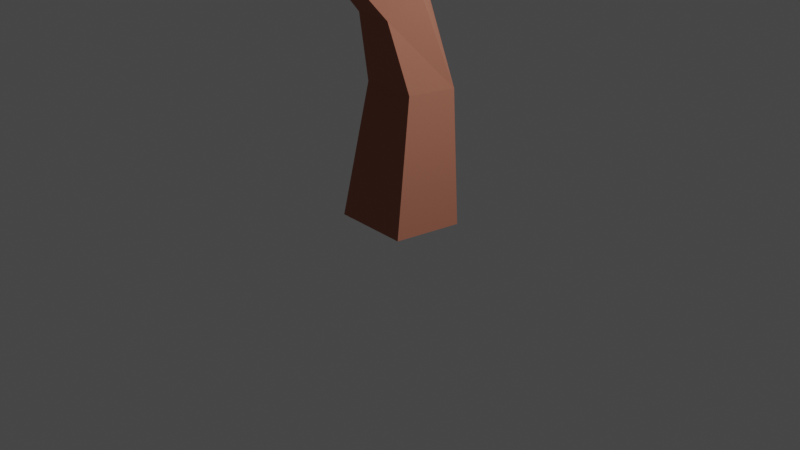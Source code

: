 # Source: arbol_2.blend  (saved by Blender 3.0.42; exported with 4.5.12 LTS)
import bpy
from mathutils import Matrix  # noqa: F401  (used for matrix-valued properties, if any)

bpy.ops.wm.read_factory_settings(use_empty=True)
scene = bpy.context.scene
scene.name = 'Scene'

# ---- collections
col_collection = bpy.data.collections.new('Collection'); scene.collection.children.link(col_collection)

# ---- materials (node trees are filled in below, after node groups)
mat_material = bpy.data.materials.new('Material')
mat_material.alpha_threshold = 0.0
mat_material.use_transparent_shadow = False
mat_material.line_color = (0.0, 0.0, 0.0, 1.0)
mat_material_001 = bpy.data.materials.new('Material.001')
mat_material_001.use_transparent_shadow = False

# ---- material node trees
mat_material.use_nodes = True; mat_material.node_tree.nodes.clear()
_N = mat_material.node_tree.nodes; _L = mat_material.node_tree.links
n0 = _N.new('ShaderNodeBsdfPrincipled'); n0.name = 'Principled BSDF'; n0.location = (10, 300)
n0.distribution = 'GGX'
n0.subsurface_method = 'RANDOM_WALK_SKIN'
n0.inputs[0].default_value = (0.1106, 0.5022, 0.06782, 1.0)
n0.inputs[2].default_value = 0.4
n0.inputs[3].default_value = 1.45
n0.inputs[27].default_value = (0.0, 0.0, 0.0, 1.0)
n0.inputs[28].default_value = 1.0
n1 = _N.new('ShaderNodeOutputMaterial'); n1.name = 'Material Output'; n1.location = (300, 300)
_L.new(n0.outputs[0], n1.inputs[0])
n1.is_active_output = True
mat_material_001.use_nodes = True; mat_material_001.node_tree.nodes.clear()
_N = mat_material_001.node_tree.nodes; _L = mat_material_001.node_tree.links
n0 = _N.new('ShaderNodeBsdfPrincipled'); n0.name = 'Principled BSDF'; n0.location = (10, 300)
n0.distribution = 'GGX'
n0.subsurface_method = 'RANDOM_WALK_SKIN'
n0.inputs[0].default_value = (0.4178, 0.1527, 0.09723, 1.0)
n0.inputs[2].default_value = 1.0
n0.inputs[3].default_value = 1.45
n0.inputs[27].default_value = (0.0, 0.0, 0.0, 1.0)
n0.inputs[28].default_value = 1.0
n1 = _N.new('ShaderNodeOutputMaterial'); n1.name = 'Material Output'; n1.location = (300, 300)
_L.new(n0.outputs[0], n1.inputs[0])
n1.is_active_output = True

# ---- world
world_world = bpy.data.worlds.new('World'); scene.world = world_world
world_world.use_nodes = True; world_world.node_tree.nodes.clear()
_N = world_world.node_tree.nodes; _L = world_world.node_tree.links
n0 = _N.new('ShaderNodeOutputWorld'); n0.name = 'World Output'; n0.location = (300, 300)
n1 = _N.new('ShaderNodeBackground'); n1.name = 'Background'; n1.location = (10, 300)
n1.inputs[0].default_value = (0.05088, 0.05088, 0.05088, 1.0)
_L.new(n1.outputs[0], n0.inputs[0])
n0.is_active_output = True
world_world.color = (0.05088, 0.05088, 0.05088)
world_world.use_sun_shadow = False
world_world.sun_shadow_jitter_overblur = 0.0

# ---- cameras
cam_camera = bpy.data.cameras.new('Camera')
cam_camera.clip_end = 100.0
cam_camera.ortho_scale = 7.314

# ---- lights
light_light = bpy.data.lights.new('Light', 'POINT')
light_light.transmission_factor = 0.0
light_light.energy = 1000.0
light_light.shadow_soft_size = 0.1
light_light.shadow_maximum_resolution = 0.006
light_light.use_absolute_resolution = True

# ---- meshes
me_cube_001 = bpy.data.meshes.new('Cube.001')
me_cube_001.from_pydata([(0.9968, -2.308, 5.098), (0.8663, -1.069, 5.364)], [(1, 0)], [])
_uv = me_cube_001.uv_layers.new(name='UVMap')
_uv.uv.foreach_set('vector', [])
me_cube_001.materials.append(mat_material)
me_cube_001.use_remesh_preserve_volume = False
me_cube_001.use_remesh_preserve_attributes = False
me_cube_001.use_mirror_vertex_groups = False
me_cube_001.update()
me_cube_002 = bpy.data.meshes.new('Cube.002')
me_cube_002.from_pydata([(0.8141, -0.1782, 4.324), (0.7611, 0.2553, 4.951), (0.4459, -0.07307, 4.581), (0.2923, -0.1761, 4.446), (-1.38, -0.9246, 3.661), (-0.11, -0.6385, 3.618), (-1.452, -0.4109, 4.3), (-1.43, -0.9659, 5.102), (-0.7784, -1.381, 3.141), (-1.174, -2.656, 4.227), (0.2126, -0.9547, 5.389), (-1.439, -0.4249, 3.445), (-0.8096, -0.8823, 3.926), (-1.68, -1.165, 3.926), (-2.217, -0.4249, 3.926), (-1.68, 0.3152, 3.926), (-0.8096, 0.03247, 3.926), (-1.199, -1.165, 4.704), (-2.069, -0.8823, 4.704), (-2.069, 0.03247, 4.704), (-1.199, 0.3152, 4.704), (-0.661, -0.4249, 4.704), (-1.439, -0.4249, 5.185), (-0.7113, -0.9342, 4.199), (-0.08134, -1.393, 5.029), (-1.182, -1.165, 5.21), (-1.432, -0.1919, 4.674), (-0.4859, 0.1808, 4.162), (0.3486, -0.5616, 4.381), (-0.4123, -0.9345, 6.016), (-1.247, -0.1921, 5.797), (-0.8168, 0.6394, 5.15), (0.2834, 0.411, 4.969), (0.5334, -0.5617, 5.504), (-0.1868, 0.1805, 5.979), (-0.426, -2.306, 3.3), (0.03644, -2.347, 4.339), (-1.088, -2.472, 4.211), (-1.427, -1.77, 3.381), (-0.5127, -1.212, 2.996), (0.3918, -1.569, 3.588), (-0.6788, -1.837, 5.062), (-1.583, -1.481, 4.471), (-1.228, -0.7022, 3.72), (-0.1039, -0.5775, 3.848), (0.2355, -1.279, 4.678), (-0.7655, -0.7433, 4.759), (-1.66, -2.263, 3.76), (-1.183, -2.873, 3.489), (-1.815, -3.036, 3.987), (-1.868, -2.429, 4.536), (-1.27, -1.89, 4.378), (-0.8466, -2.165, 3.731), (-1.096, -3.415, 4.098), (-1.52, -3.141, 4.745), (-1.183, -2.433, 4.986), (-0.5518, -2.27, 4.489), (-0.4981, -2.877, 3.94), (-0.7061, -3.043, 4.716), (0.7973, -0.2118, 3.459), (1.464, -0.6963, 3.969), (0.5426, -0.9957, 3.969), (-0.027, -0.2118, 3.969), (0.5426, 0.5721, 3.969), (1.464, 0.2727, 3.969), (1.052, -0.9957, 4.793), (0.1304, -0.6963, 4.793), (0.1304, 0.2727, 4.793), (1.052, 0.5721, 4.793), (1.622, -0.2118, 4.793), (0.7973, -0.2118, 5.302), (0.34, -0.8167, 4.46), (0.9764, -1.337, 5.029), (0.05285, -1.683, 4.867), (-0.5722, -0.9032, 4.859), (-0.03496, -0.07511, 5.015), (0.9221, -0.3431, 5.12), (0.4575, -1.745, 5.779), (-0.4996, -1.477, 5.674), (-0.5538, -0.483, 5.766), (0.3697, -0.1368, 5.927), (0.9948, -0.9166, 5.935), (0.0826, -1.003, 6.334), (0.6004, -1.667, 3.352), (1.235, -2.06, 4.016), (0.25, -2.188, 4.129), (-0.2053, -1.344, 3.847), (0.4981, -0.6949, 3.56), (1.388, -1.137, 3.665), (0.821, -1.981, 4.922), (-0.06895, -1.539, 4.818), (0.0844, -0.6156, 4.467), (1.069, -0.4877, 4.354), (1.524, -1.332, 4.636), (0.7187, -1.009, 5.131), (-0.1121, -0.647, 3.614), (-0.1085, -0.661, 3.612), (-0.1168, -0.6552, 3.61)], [(5, 8), (5, 7), (4, 6), (2, 0), (2, 1), (3, 2), (5, 3), (5, 4), (4, 9), (5, 10), (5, 95), (95, 96), (96, 97)], [(11, 12, 13), (12, 11, 16), (11, 13, 14), (11, 14, 15), (11, 15, 16), (12, 16, 21), (13, 12, 17), (14, 13, 18), (15, 14, 19), (16, 15, 20), (12, 21, 17), (13, 17, 18), (14, 18, 19), (15, 19, 20), (16, 20, 21), (17, 21, 22), (18, 17, 22), (19, 18, 22), (20, 19, 22), (21, 20, 22), (23, 24, 25), (24, 23, 28), (23, 25, 26), (23, 26, 27), (23, 27, 28), (24, 28, 33), (25, 24, 29), (26, 25, 30), (27, 26, 31), (28, 27, 32), (24, 33, 29), (25, 29, 30), (26, 30, 31), (27, 31, 32), (28, 32, 33), (29, 33, 34), (30, 29, 34), (31, 30, 34), (32, 31, 34), (33, 32, 34), (35, 36, 37), (36, 35, 40), (35, 37, 38), (35, 38, 39), (35, 39, 40), (36, 40, 45), (37, 36, 41), (38, 37, 42), (39, 38, 43), (40, 39, 44), (36, 45, 41), (37, 41, 42), (38, 42, 43), (39, 43, 44), (40, 44, 45), (41, 45, 46), (42, 41, 46), (43, 42, 46), (44, 43, 46), (45, 44, 46), (47, 48, 49), (48, 47, 52), (47, 49, 50), (47, 50, 51), (47, 51, 52), (48, 52, 57), (49, 48, 53), (50, 49, 54), (51, 50, 55), (52, 51, 56), (48, 57, 53), (49, 53, 54), (50, 54, 55), (51, 55, 56), (52, 56, 57), (53, 57, 58), (54, 53, 58), (55, 54, 58), (56, 55, 58), (57, 56, 58), (59, 60, 61), (60, 59, 64), (59, 61, 62), (59, 62, 63), (59, 63, 64), (60, 64, 69), (61, 60, 65), (62, 61, 66), (63, 62, 67), (64, 63, 68), (60, 69, 65), (61, 65, 66), (62, 66, 67), (63, 67, 68), (64, 68, 69), (65, 69, 70), (66, 65, 70), (67, 66, 70), (68, 67, 70), (69, 68, 70), (71, 72, 73), (72, 71, 76), (71, 73, 74), (71, 74, 75), (71, 75, 76), (72, 76, 81), (73, 72, 77), (74, 73, 78), (75, 74, 79), (76, 75, 80), (72, 81, 77), (73, 77, 78), (74, 78, 79), (75, 79, 80), (76, 80, 81), (77, 81, 82), (78, 77, 82), (79, 78, 82), (80, 79, 82), (81, 80, 82), (83, 84, 85), (84, 83, 88), (83, 85, 86), (83, 86, 87), (83, 87, 88), (84, 88, 93), (85, 84, 89), (86, 85, 90), (87, 86, 91), (88, 87, 92), (84, 93, 89), (85, 89, 90), (86, 90, 91), (87, 91, 92), (88, 92, 93), (89, 93, 94), (90, 89, 94), (91, 90, 94), (92, 91, 94), (93, 92, 94)])
_uv = me_cube_002.uv_layers.new(name='UVMap')
_uv.uv.foreach_set('vector', [0.1818, 0.0, 0.2727, 0.1575, 0.09091, 0.1575, 0.2727, 0.1575, 0.3636, 0.0, 0.4545, 0.1575, 0.9091, 0.0, 1.0, 0.1575, 0.8182, 0.1575, 0.7273, 0.0, 0.8182, 0.1575, 0.6364, 0.1575, 0.5455, 0.0, 0.6364, 0.1575, 0.4545, 0.1575, 0.2727, 0.1575, 0.4545, 0.1575, 0.3636, 0.3149, 0.09091, 0.1575, 0.2727, 0.1575, 0.1818, 0.3149, 0.8182, 0.1575, 1.0, 0.1575, 0.9091, 0.3149, 0.6364, 0.1575, 0.8182, 0.1575, 0.7273, 0.3149, 0.4545, 0.1575, 0.6364, 0.1575, 0.5455, 0.3149, 0.2727, 0.1575, 0.3636, 0.3149, 0.1818, 0.3149, 0.09091, 0.1575, 0.1818, 0.3149, 0.0, 0.3149, 0.8182, 0.1575, 0.9091, 0.3149, 0.7273, 0.3149, 0.6364, 0.1575, 0.7273, 0.3149, 0.5455, 0.3149, 0.4545, 0.1575, 0.5455, 0.3149, 0.3636, 0.3149, 0.1818, 0.3149, 0.3636, 0.3149, 0.2727, 0.4724, 0.0, 0.3149, 0.1818, 0.3149, 0.09091, 0.4724, 0.7273, 0.3149, 0.9091, 0.3149, 0.8182, 0.4724, 0.5455, 0.3149, 0.7273, 0.3149, 0.6364, 0.4724, 0.3636, 0.3149, 0.5455, 0.3149, 0.4545, 0.4724, 0.1818, 0.0, 0.2727, 0.1575, 0.09091, 0.1575, 0.2727, 0.1575, 0.3636, 0.0, 0.4545, 0.1575, 0.9091, 0.0, 1.0, 0.1575, 0.8182, 0.1575, 0.7273, 0.0, 0.8182, 0.1575, 0.6364, 0.1575, 0.5455, 0.0, 0.6364, 0.1575, 0.4545, 0.1575, 0.2727, 0.1575, 0.4545, 0.1575, 0.3636, 0.3149, 0.09091, 0.1575, 0.2727, 0.1575, 0.1818, 0.3149, 0.8182, 0.1575, 1.0, 0.1575, 0.9091, 0.3149, 0.6364, 0.1575, 0.8182, 0.1575, 0.7273, 0.3149, 0.4545, 0.1575, 0.6364, 0.1575, 0.5455, 0.3149, 0.2727, 0.1575, 0.3636, 0.3149, 0.1818, 0.3149, 0.09091, 0.1575, 0.1818, 0.3149, 0.0, 0.3149, 0.8182, 0.1575, 0.9091, 0.3149, 0.7273, 0.3149, 0.6364, 0.1575, 0.7273, 0.3149, 0.5455, 0.3149, 0.4545, 0.1575, 0.5455, 0.3149, 0.3636, 0.3149, 0.1818, 0.3149, 0.3636, 0.3149, 0.2727, 0.4724, 0.0, 0.3149, 0.1818, 0.3149, 0.09091, 0.4724, 0.7273, 0.3149, 0.9091, 0.3149, 0.8182, 0.4724, 0.5455, 0.3149, 0.7273, 0.3149, 0.6364, 0.4724, 0.3636, 0.3149, 0.5455, 0.3149, 0.4545, 0.4724, 0.1818, 0.0, 0.2727, 0.1575, 0.09091, 0.1575, 0.2727, 0.1575, 0.3636, 0.0, 0.4545, 0.1575, 0.9091, 0.0, 1.0, 0.1575, 0.8182, 0.1575, 0.7273, 0.0, 0.8182, 0.1575, 0.6364, 0.1575, 0.5455, 0.0, 0.6364, 0.1575, 0.4545, 0.1575, 0.2727, 0.1575, 0.4545, 0.1575, 0.3636, 0.3149, 0.09091, 0.1575, 0.2727, 0.1575, 0.1818, 0.3149, 0.8182, 0.1575, 1.0, 0.1575, 0.9091, 0.3149, 0.6364, 0.1575, 0.8182, 0.1575, 0.7273, 0.3149, 0.4545, 0.1575, 0.6364, 0.1575, 0.5455, 0.3149, 0.2727, 0.1575, 0.3636, 0.3149, 0.1818, 0.3149, 0.09091, 0.1575, 0.1818, 0.3149, 0.0, 0.3149, 0.8182, 0.1575, 0.9091, 0.3149, 0.7273, 0.3149, 0.6364, 0.1575, 0.7273, 0.3149, 0.5455, 0.3149, 0.4545, 0.1575, 0.5455, 0.3149, 0.3636, 0.3149, 0.1818, 0.3149, 0.3636, 0.3149, 0.2727, 0.4724, 0.0, 0.3149, 0.1818, 0.3149, 0.09091, 0.4724, 0.7273, 0.3149, 0.9091, 0.3149, 0.8182, 0.4724, 0.5455, 0.3149, 0.7273, 0.3149, 0.6364, 0.4724, 0.3636, 0.3149, 0.5455, 0.3149, 0.4545, 0.4724, 0.1818, 0.0, 0.2727, 0.1575, 0.09091, 0.1575, 0.2727, 0.1575, 0.3636, 0.0, 0.4545, 0.1575, 0.9091, 0.0, 1.0, 0.1575, 0.8182, 0.1575, 0.7273, 0.0, 0.8182, 0.1575, 0.6364, 0.1575, 0.5455, 0.0, 0.6364, 0.1575, 0.4545, 0.1575, 0.2727, 0.1575, 0.4545, 0.1575, 0.3636, 0.3149, 0.09091, 0.1575, 0.2727, 0.1575, 0.1818, 0.3149, 0.8182, 0.1575, 1.0, 0.1575, 0.9091, 0.3149, 0.6364, 0.1575, 0.8182, 0.1575, 0.7273, 0.3149, 0.4545, 0.1575, 0.6364, 0.1575, 0.5455, 0.3149, 0.2727, 0.1575, 0.3636, 0.3149, 0.1818, 0.3149, 0.09091, 0.1575, 0.1818, 0.3149, 0.0, 0.3149, 0.8182, 0.1575, 0.9091, 0.3149, 0.7273, 0.3149, 0.6364, 0.1575, 0.7273, 0.3149, 0.5455, 0.3149, 0.4545, 0.1575, 0.5455, 0.3149, 0.3636, 0.3149, 0.1818, 0.3149, 0.3636, 0.3149, 0.2727, 0.4724, 0.0, 0.3149, 0.1818, 0.3149, 0.09091, 0.4724, 0.7273, 0.3149, 0.9091, 0.3149, 0.8182, 0.4724, 0.5455, 0.3149, 0.7273, 0.3149, 0.6364, 0.4724, 0.3636, 0.3149, 0.5455, 0.3149, 0.4545, 0.4724, 0.1818, 0.0, 0.2727, 0.1575, 0.09091, 0.1575, 0.2727, 0.1575, 0.3636, 0.0, 0.4545, 0.1575, 0.9091, 0.0, 1.0, 0.1575, 0.8182, 0.1575, 0.7273, 0.0, 0.8182, 0.1575, 0.6364, 0.1575, 0.5455, 0.0, 0.6364, 0.1575, 0.4545, 0.1575, 0.2727, 0.1575, 0.4545, 0.1575, 0.3636, 0.3149, 0.09091, 0.1575, 0.2727, 0.1575, 0.1818, 0.3149, 0.8182, 0.1575, 1.0, 0.1575, 0.9091, 0.3149, 0.6364, 0.1575, 0.8182, 0.1575, 0.7273, 0.3149, 0.4545, 0.1575, 0.6364, 0.1575, 0.5455, 0.3149, 0.2727, 0.1575, 0.3636, 0.3149, 0.1818, 0.3149, 0.09091, 0.1575, 0.1818, 0.3149, 0.0, 0.3149, 0.8182, 0.1575, 0.9091, 0.3149, 0.7273, 0.3149, 0.6364, 0.1575, 0.7273, 0.3149, 0.5455, 0.3149, 0.4545, 0.1575, 0.5455, 0.3149, 0.3636, 0.3149, 0.1818, 0.3149, 0.3636, 0.3149, 0.2727, 0.4724, 0.0, 0.3149, 0.1818, 0.3149, 0.09091, 0.4724, 0.7273, 0.3149, 0.9091, 0.3149, 0.8182, 0.4724, 0.5455, 0.3149, 0.7273, 0.3149, 0.6364, 0.4724, 0.3636, 0.3149, 0.5455, 0.3149, 0.4545, 0.4724, 0.1818, 0.0, 0.2727, 0.1575, 0.09091, 0.1575, 0.2727, 0.1575, 0.3636, 0.0, 0.4545, 0.1575, 0.9091, 0.0, 1.0, 0.1575, 0.8182, 0.1575, 0.7273, 0.0, 0.8182, 0.1575, 0.6364, 0.1575, 0.5455, 0.0, 0.6364, 0.1575, 0.4545, 0.1575, 0.2727, 0.1575, 0.4545, 0.1575, 0.3636, 0.3149, 0.09091, 0.1575, 0.2727, 0.1575, 0.1818, 0.3149, 0.8182, 0.1575, 1.0, 0.1575, 0.9091, 0.3149, 0.6364, 0.1575, 0.8182, 0.1575, 0.7273, 0.3149, 0.4545, 0.1575, 0.6364, 0.1575, 0.5455, 0.3149, 0.2727, 0.1575, 0.3636, 0.3149, 0.1818, 0.3149, 0.09091, 0.1575, 0.1818, 0.3149, 0.0, 0.3149, 0.8182, 0.1575, 0.9091, 0.3149, 0.7273, 0.3149, 0.6364, 0.1575, 0.7273, 0.3149, 0.5455, 0.3149, 0.4545, 0.1575, 0.5455, 0.3149, 0.3636, 0.3149, 0.1818, 0.3149, 0.3636, 0.3149, 0.2727, 0.4724, 0.0, 0.3149, 0.1818, 0.3149, 0.09091, 0.4724, 0.7273, 0.3149, 0.9091, 0.3149, 0.8182, 0.4724, 0.5455, 0.3149, 0.7273, 0.3149, 0.6364, 0.4724, 0.3636, 0.3149, 0.5455, 0.3149, 0.4545, 0.4724, 0.1818, 0.0, 0.2727, 0.1575, 0.09091, 0.1575, 0.2727, 0.1575, 0.3636, 0.0, 0.4545, 0.1575, 0.9091, 0.0, 1.0, 0.1575, 0.8182, 0.1575, 0.7273, 0.0, 0.8182, 0.1575, 0.6364, 0.1575, 0.5455, 0.0, 0.6364, 0.1575, 0.4545, 0.1575, 0.2727, 0.1575, 0.4545, 0.1575, 0.3636, 0.3149, 0.09091, 0.1575, 0.2727, 0.1575, 0.1818, 0.3149, 0.8182, 0.1575, 1.0, 0.1575, 0.9091, 0.3149, 0.6364, 0.1575, 0.8182, 0.1575, 0.7273, 0.3149, 0.4545, 0.1575, 0.6364, 0.1575, 0.5455, 0.3149, 0.2727, 0.1575, 0.3636, 0.3149, 0.1818, 0.3149, 0.09091, 0.1575, 0.1818, 0.3149, 0.0, 0.3149, 0.8182, 0.1575, 0.9091, 0.3149, 0.7273, 0.3149, 0.6364, 0.1575, 0.7273, 0.3149, 0.5455, 0.3149, 0.4545, 0.1575, 0.5455, 0.3149, 0.3636, 0.3149, 0.1818, 0.3149, 0.3636, 0.3149, 0.2727, 0.4724, 0.0, 0.3149, 0.1818, 0.3149, 0.09091, 0.4724, 0.7273, 0.3149, 0.9091, 0.3149, 0.8182, 0.4724, 0.5455, 0.3149, 0.7273, 0.3149, 0.6364, 0.4724, 0.3636, 0.3149, 0.5455, 0.3149, 0.4545, 0.4724])
me_cube_002.materials.append(mat_material)
me_cube_002.use_remesh_preserve_volume = False
me_cube_002.use_remesh_preserve_attributes = False
me_cube_002.use_mirror_vertex_groups = False
me_cube_002.update()
me_cube_003 = bpy.data.meshes.new('Cube.003')
me_cube_003.from_pydata([(-1.058, 0.2031, 4.522), (-1.075, -0.01894, 4.522), (-0.8734, -0.03453, 4.615), (-0.8562, 0.1875, 4.615), (0.415, 0.3944, -0.03933), (-0.3964, 0.4131, -0.03933), (-0.415, -0.3944, 0.03933), (0.3964, -0.4131, 0.03933), (1.143, 0.2972, 4.048), (1.17, 0.07624, 4.048), (1.011, 0.05649, 4.202), (0.9838, 0.2775, 4.202), (0.3254, -0.9329, 3.673), (0.1179, -1.014, 3.673), (0.06258, -0.8719, 3.835), (0.27, -0.791, 3.835), (-0.2142, -0.5497, 4.315), (-0.4284, -0.4887, 4.315), (-0.3699, -0.2836, 4.379), (-0.1558, -0.3446, 4.379), (0.05227, -1.793, 5.22), (-0.1699, -1.781, 5.228), (-0.1563, -1.568, 5.289), (0.06593, -1.58, 5.282), (0.01227, -1.205, 3.192), (-0.2099, -1.192, 3.195), (-0.1962, -0.9999, 3.308), (0.02599, -1.014, 3.304), (-0.3479, 0.1482, 2.97), (-0.342, -0.0891, 2.976), (-0.1168, -0.1252, 3.018), (-0.1341, 0.1365, 3.054), (-0.4367, 0.1551, 3.164), (-0.4538, -0.06694, 3.164), (-0.2521, -0.08253, 3.257), (-0.2349, 0.1395, 3.257), (-0.5254, 0.1619, 3.358), (-0.5426, -0.06009, 3.358), (-0.3408, -0.07568, 3.451), (-0.3237, 0.1463, 3.451), (-0.6142, 0.1688, 3.552), (-0.6314, -0.05323, 3.552), (-0.4296, -0.06882, 3.645), (-0.4124, 0.1532, 3.645), (-0.703, 0.1756, 3.746), (-0.7201, -0.04637, 3.746), (-0.5183, -0.06196, 3.839), (-0.5012, 0.16, 3.839), (-0.7917, 0.1825, 3.94), (-0.8089, -0.03951, 3.94), (-0.6071, -0.0551, 4.033), (-0.5899, 0.1669, 4.033), (-0.8805, 0.1894, 4.134), (-0.8976, -0.03266, 4.134), (-0.6959, -0.04825, 4.227), (-0.6787, 0.1738, 4.227), (-0.9692, 0.1962, 4.328), (-0.9864, -0.0258, 4.328), (-0.7846, -0.04139, 4.421), (-0.7675, 0.1806, 4.421), (0.03726, 0.1601, 2.89), (0.04038, -0.1005, 2.882), (0.1755, 0.1772, 3.035), (0.2029, -0.04377, 3.035), (0.04367, -0.06352, 3.189), (0.01626, 0.1575, 3.189), (0.3137, 0.1943, 3.18), (0.3411, -0.02663, 3.18), (0.1819, -0.04638, 3.334), (0.1545, 0.1746, 3.334), (0.4519, 0.2115, 3.324), (0.4793, -0.009483, 3.324), (0.3201, -0.02923, 3.479), (0.2927, 0.1917, 3.479), (0.5901, 0.2286, 3.469), (0.6175, 0.007662, 3.469), (0.4583, -0.01209, 3.623), (0.4309, 0.2089, 3.623), (0.7284, 0.2458, 3.614), (0.7558, 0.02481, 3.614), (0.5966, 0.005058, 3.768), (0.5691, 0.226, 3.768), (0.8666, 0.2629, 3.758), (0.894, 0.04195, 3.758), (0.7348, 0.0222, 3.913), (0.7074, 0.2432, 3.913), (1.005, 0.2801, 3.903), (1.032, 0.0591, 3.903), (0.873, 0.03935, 4.058), (0.8456, 0.2603, 4.058), (-0.1914, -0.221, 2.874), (-0.2467, -0.07909, 3.037), (-0.04274, 0.02076, 3.041), (0.06764, -0.2722, 3.008), (-0.1398, -0.3531, 3.008), (-0.1952, -0.2112, 3.17), (0.01227, -0.1303, 3.17), (0.1192, -0.4043, 3.141), (-0.08826, -0.4853, 3.141), (-0.1436, -0.3434, 3.303), (0.06382, -0.2624, 3.303), (0.1707, -0.5365, 3.274), (-0.03671, -0.6174, 3.274), (-0.09207, -0.4755, 3.436), (0.1154, -0.3946, 3.436), (0.2223, -0.6686, 3.407), (0.01484, -0.7495, 3.407), (-0.04052, -0.6076, 3.569), (0.1669, -0.5267, 3.569), (0.2738, -0.8007, 3.54), (0.06639, -0.8817, 3.54), (0.01103, -0.7398, 3.702), (0.2185, -0.6588, 3.702), (-0.3332, 0.122, 2.292), (-0.07194, -0.1464, 2.292), (0.1939, 0.03769, 2.42), (-0.07415, 0.3742, 2.39), (-0.3269, 0.07126, 2.561), (-0.1225, -0.1388, 2.561), (0.08019, 0.05849, 2.638), (-0.1242, 0.2685, 2.638), (-0.2603, 0.1007, 3.045), (-0.1203, -0.2203, 3.172), (-0.3345, -0.1593, 3.172), (-0.276, 0.04584, 3.236), (-0.06186, -0.01521, 3.236), (-0.136, -0.2752, 3.362), (-0.3501, -0.2142, 3.362), (-0.2917, -0.009066, 3.426), (-0.07751, -0.07011, 3.426), (-0.1516, -0.3301, 3.553), (-0.3658, -0.2691, 3.553), (-0.3073, -0.06397, 3.617), (-0.09316, -0.125, 3.617), (-0.1673, -0.385, 3.743), (-0.3814, -0.324, 3.743), (-0.323, -0.1189, 3.807), (-0.1088, -0.1799, 3.807), (-0.1829, -0.4399, 3.934), (-0.3971, -0.3789, 3.934), (-0.3386, -0.1738, 3.998), (-0.1245, -0.2348, 3.998), (-0.1986, -0.4948, 4.124), (-0.4127, -0.4338, 4.124), (-0.3543, -0.2287, 4.188), (-0.1401, -0.2897, 4.188), (0.0163, -1.273, 3.416), (-0.2059, -1.261, 3.423), (-0.1923, -1.048, 3.485), (0.02995, -1.06, 3.477), (0.02029, -1.331, 3.616), (-0.2019, -1.319, 3.624), (-0.1883, -1.105, 3.685), (0.03395, -1.117, 3.677), (0.02429, -1.389, 3.817), (-0.1979, -1.377, 3.824), (-0.1843, -1.163, 3.886), (0.03795, -1.175, 3.878), (0.02829, -1.447, 4.017), (-0.1939, -1.435, 4.025), (-0.1803, -1.221, 4.086), (0.04195, -1.233, 4.078), (0.03228, -1.504, 4.218), (-0.1899, -1.492, 4.226), (-0.1763, -1.279, 4.287), (0.04594, -1.291, 4.279), (0.03628, -1.562, 4.418), (-0.1859, -1.55, 4.426), (-0.1723, -1.336, 4.487), (0.04994, -1.348, 4.479), (0.04028, -1.62, 4.619), (-0.1819, -1.608, 4.627), (-0.1683, -1.394, 4.688), (0.05394, -1.406, 4.68), (0.04428, -1.678, 4.819), (-0.1779, -1.666, 4.827), (-0.1643, -1.452, 4.888), (0.05793, -1.464, 4.881), (0.04827, -1.735, 5.02), (-0.1739, -1.723, 5.028), (-0.1603, -1.51, 5.089), (0.06193, -1.522, 5.081), (0.1782, -0.3306, 2.152), (-0.2447, -0.299, 2.152), (-0.2223, 0.001218, 2.451), (0.1377, -0.5413, 2.402), (-0.2359, -0.5135, 2.402), (-0.2161, -0.2482, 2.666), (0.1575, -0.2761, 2.666), (0.1027, -0.7235, 2.618), (-0.2283, -0.6988, 2.618), (-0.2108, -0.4637, 2.852), (0.1203, -0.4884, 2.852), (0.0709, -0.8892, 2.815), (-0.2214, -0.8674, 2.815), (-0.2059, -0.6598, 3.021), (0.08638, -0.6816, 3.021), (0.04123, -1.044, 2.998), (-0.215, -1.025, 2.998), (-0.2014, -0.8426, 3.179), (0.0548, -0.8617, 3.179), (0.3512, 0.41, 0.7668), (-0.332, 0.4257, 0.7668), (-0.3476, -0.2542, 0.833), (0.3355, -0.27, 0.833), (0.3033, 0.4216, 1.372), (-0.2836, 0.4352, 1.372), (-0.297, -0.149, 1.429), (0.2899, -0.1625, 1.429), (-0.3479, 0.1482, 2.97), (-0.342, -0.0891, 2.976), (-0.1168, -0.1252, 3.018), (-0.1341, 0.1365, 3.054), (-0.1341, 0.1365, 3.054), (-0.1168, -0.1252, 3.018), (0.04038, -0.1005, 2.882), (0.03726, 0.1601, 2.89), (-0.04274, 0.02076, 3.041), (-0.2467, -0.07909, 3.037), (-0.1914, -0.221, 2.874), (0.04038, -0.1005, 2.882), (-0.04274, 0.02076, 3.041), (-0.07415, 0.3742, 2.39), (0.1939, 0.03769, 2.42), (-0.3332, 0.122, 2.292), (-0.2603, 0.1007, 3.045), (-0.342, -0.0891, 2.976), (-0.1168, -0.1252, 3.018)], [(223, 119)], [(19, 18, 17, 16), (118, 61, 90), (184, 224, 222, 116), (15, 14, 13, 12), (11, 10, 9, 8), (121, 225, 226, 91), (91, 226, 227, 211), (211, 227, 221, 212), (119, 61, 118), (207, 208, 182), (30, 218, 217, 61), (92, 30, 61), (119, 60, 61), (92, 91, 30), (115, 114, 224, 184), (61, 217, 220, 219, 90), (92, 213, 216, 60), (90, 219, 218, 30), (60, 216, 215, 214, 61), (31, 60, 120), (60, 119, 120), (121, 31, 28), (31, 92, 60), (29, 117, 118, 90), (116, 206, 113, 184), (183, 207, 182), (61, 214, 213, 92), (7, 6, 5, 4), (113, 206, 207, 183), (205, 115, 182, 208), (91, 211, 210, 29), (212, 221, 225, 121), (205, 116, 115), (29, 210, 209, 212, 121), (113, 183, 184), (0, 1, 2, 3), (116, 205, 206), (28, 31, 120, 117), (121, 28, 117, 29), (31, 121, 91, 92), (91, 29, 90, 30), (23, 22, 21, 20), (209, 210, 33, 32), (210, 211, 34, 33), (211, 212, 35, 34), (212, 209, 32, 35), (32, 33, 37, 36), (33, 34, 38, 37), (34, 35, 39, 38), (35, 32, 36, 39), (36, 37, 41, 40), (37, 38, 42, 41), (38, 39, 43, 42), (39, 36, 40, 43), (40, 41, 45, 44), (41, 42, 46, 45), (42, 43, 47, 46), (43, 40, 44, 47), (44, 45, 49, 48), (45, 46, 50, 49), (46, 47, 51, 50), (47, 44, 48, 51), (48, 49, 53, 52), (49, 50, 54, 53), (50, 51, 55, 54), (51, 48, 52, 55), (52, 53, 57, 56), (53, 54, 58, 57), (54, 55, 59, 58), (55, 52, 56, 59), (56, 57, 1, 0), (57, 58, 2, 1), (58, 59, 3, 2), (59, 56, 0, 3), (62, 63, 215, 216), (63, 64, 214, 215), (64, 65, 213, 214), (65, 62, 216, 213), (66, 67, 63, 62), (67, 68, 64, 63), (68, 69, 65, 64), (69, 66, 62, 65), (70, 71, 67, 66), (71, 72, 68, 67), (72, 73, 69, 68), (73, 70, 66, 69), (74, 75, 71, 70), (75, 76, 72, 71), (76, 77, 73, 72), (77, 74, 70, 73), (78, 79, 75, 74), (79, 80, 76, 75), (80, 81, 77, 76), (81, 78, 74, 77), (82, 83, 79, 78), (83, 84, 80, 79), (84, 85, 81, 80), (85, 82, 78, 81), (86, 87, 83, 82), (87, 88, 84, 83), (88, 89, 85, 84), (89, 86, 82, 85), (8, 9, 87, 86), (9, 10, 88, 87), (10, 11, 89, 88), (11, 8, 86, 89), (93, 94, 219, 220), (94, 95, 218, 219), (95, 96, 217, 218), (96, 93, 220, 217), (97, 98, 94, 93), (98, 99, 95, 94), (99, 100, 96, 95), (100, 97, 93, 96), (101, 102, 98, 97), (102, 103, 99, 98), (103, 104, 100, 99), (104, 101, 97, 100), (105, 106, 102, 101), (106, 107, 103, 102), (107, 108, 104, 103), (108, 105, 101, 104), (109, 110, 106, 105), (110, 111, 107, 106), (111, 112, 108, 107), (112, 109, 105, 108), (12, 13, 110, 109), (13, 14, 111, 110), (14, 15, 112, 111), (15, 12, 109, 112), (224, 114, 118, 117), (222, 224, 117, 120), (122, 123, 226, 227), (123, 124, 225, 226), (124, 125, 221, 225), (125, 122, 227, 221), (126, 127, 123, 122), (127, 128, 124, 123), (128, 129, 125, 124), (129, 126, 122, 125), (130, 131, 127, 126), (131, 132, 128, 127), (132, 133, 129, 128), (133, 130, 126, 129), (134, 135, 131, 130), (135, 136, 132, 131), (136, 137, 133, 132), (137, 134, 130, 133), (138, 139, 135, 134), (139, 140, 136, 135), (140, 141, 137, 136), (141, 138, 134, 137), (142, 143, 139, 138), (143, 144, 140, 139), (144, 145, 141, 140), (145, 142, 138, 141), (16, 17, 143, 142), (17, 18, 144, 143), (18, 19, 145, 144), (19, 16, 142, 145), (146, 147, 25, 24), (147, 148, 26, 25), (148, 149, 27, 26), (149, 146, 24, 27), (150, 151, 147, 146), (151, 152, 148, 147), (152, 153, 149, 148), (153, 150, 146, 149), (154, 155, 151, 150), (155, 156, 152, 151), (156, 157, 153, 152), (157, 154, 150, 153), (158, 159, 155, 154), (159, 160, 156, 155), (160, 161, 157, 156), (161, 158, 154, 157), (162, 163, 159, 158), (163, 164, 160, 159), (164, 165, 161, 160), (165, 162, 158, 161), (166, 167, 163, 162), (167, 168, 164, 163), (168, 169, 165, 164), (169, 166, 162, 165), (170, 171, 167, 166), (171, 172, 168, 167), (172, 173, 169, 168), (173, 170, 166, 169), (174, 175, 171, 170), (175, 176, 172, 171), (176, 177, 173, 172), (177, 174, 170, 173), (178, 179, 175, 174), (179, 180, 176, 175), (180, 181, 177, 176), (181, 178, 174, 177), (20, 21, 179, 178), (21, 22, 180, 179), (22, 23, 181, 180), (23, 20, 178, 181), (185, 186, 183, 182), (186, 187, 184, 183), (187, 188, 115, 184), (188, 185, 182, 115), (189, 190, 186, 185), (190, 191, 187, 186), (191, 192, 188, 187), (192, 189, 185, 188), (193, 194, 190, 189), (194, 195, 191, 190), (195, 196, 192, 191), (196, 193, 189, 192), (197, 198, 194, 193), (198, 199, 195, 194), (199, 200, 196, 195), (200, 197, 193, 196), (24, 25, 198, 197), (25, 26, 199, 198), (26, 27, 200, 199), (27, 24, 197, 200), (4, 5, 202, 201), (5, 6, 203, 202), (6, 7, 204, 203), (7, 4, 201, 204), (201, 202, 206, 205), (202, 203, 207, 206), (203, 204, 208, 207), (204, 201, 205, 208)])
me_cube_003.materials.append(mat_material_001)
me_cube_003.use_remesh_fix_poles = True
me_cube_003.use_remesh_preserve_attributes = False
me_cube_003.update()

# ---- objects
ob_light = bpy.data.objects.new('Light', light_light)
ob_camera = bpy.data.objects.new('Camera', cam_camera)
ob_cube_001 = bpy.data.objects.new('Cube.001', me_cube_001)
ob_cube_002 = bpy.data.objects.new('Cube.002', me_cube_002)
ob_cube_003 = bpy.data.objects.new('Cube.003', me_cube_003)

# ---- transforms, parenting, visibility, modifiers, constraints
ob_light.location = (4.076, 1.005, 5.904)
ob_light.rotation_euler = (0.6503, 0.05522, 1.866)
ob_light.lock_rotations_4d = False
ob_light.empty_display_type = 'ARROWS'
ob_light.color = (0.0, 0.0, 0.0, 0.0)
ob_light.lineart.crease_threshold = 0.0
ob_camera.location = (7.359, -6.926, 4.958)
ob_camera.rotation_euler = (1.109, 0.0, 0.8149)
ob_camera.lock_rotations_4d = False
ob_camera.empty_display_type = 'ARROWS'
ob_camera.color = (0.0, 0.0, 0.0, 0.0)
ob_camera.display_type = 'WIRE'
ob_camera.lineart.crease_threshold = 0.0
ob_cube_001.location = (0.0, 0.0, 0.0)
ob_cube_001.lock_rotations_4d = False
ob_cube_001.empty_display_type = 'ARROWS'
ob_cube_001.lineart.crease_threshold = 0.0
_m = ob_cube_001.modifiers.new('Skin', 'SKIN')
ob_cube_002.location = (-0.7893, -1.139, 0.2452)
ob_cube_002.rotation_euler = (0.05358, 0.1249, -4.412)
ob_cube_002.lock_rotations_4d = False
ob_cube_002.empty_display_type = 'ARROWS'
ob_cube_002.lineart.crease_threshold = 0.0
_m = ob_cube_002.modifiers.new('Skin', 'SKIN')
_m.show_render = False
ob_cube_003.location = (0.01035, 0.01012, -0.003818)

# ---- collection membership
col_collection.objects.link(ob_light)
col_collection.objects.link(ob_camera)
col_collection.objects.link(ob_cube_001)
col_collection.objects.link(ob_cube_002)
col_collection.objects.link(ob_cube_003)

# ---- scene / render settings (as saved in the file)
scene.camera = ob_camera
scene.frame_start = 1; scene.frame_end = 250; scene.frame_set(1)
scene.render.engine = 'BLENDER_EEVEE_NEXT'
scene.cycles.sampling_pattern = 'TABULATED_SOBOL'
scene.cycles.use_light_tree = False
scene.view_settings.view_transform = 'Filmic'
bpy.context.view_layer.update()

